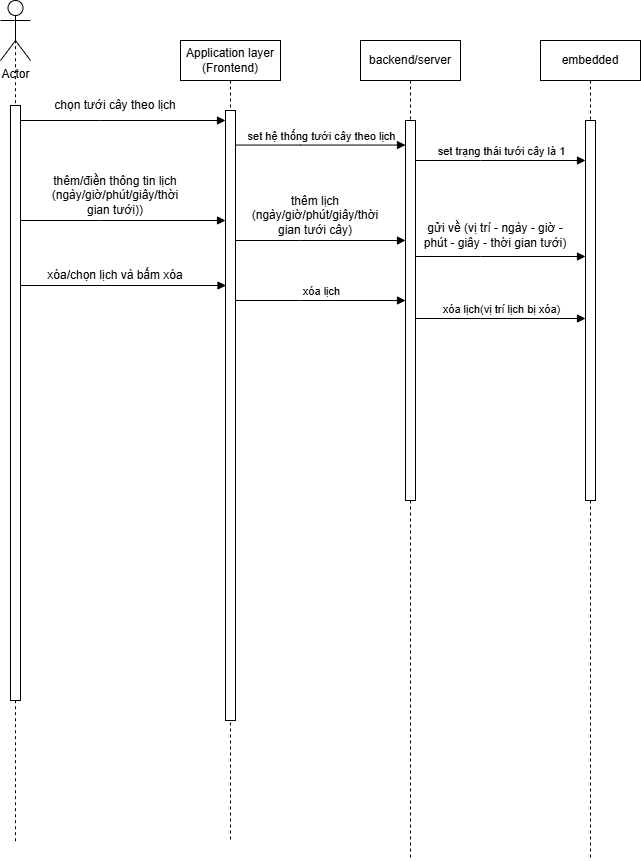

The diagram above was exported from draw.io. Its source (the exported page's mxGraphModel, read from the mxfile embedded in the PNG):
<mxGraphModel dx="667" dy="620" grid="1" gridSize="10" guides="1" tooltips="1" connect="1" arrows="1" fold="1" page="1" pageScale="1" pageWidth="850" pageHeight="1100" math="0" shadow="0">
  <root>
    <mxCell id="0" />
    <mxCell id="1" parent="0" />
    <mxCell id="ROBkWGfpKSrPX1pLCenb-1" value="Application layer&lt;div&gt;(Frontend)&lt;/div&gt;" style="shape=umlLifeline;perimeter=lifelinePerimeter;whiteSpace=wrap;html=1;container=0;dropTarget=0;collapsible=0;recursiveResize=0;outlineConnect=0;portConstraint=eastwest;newEdgeStyle={&quot;edgeStyle&quot;:&quot;elbowEdgeStyle&quot;,&quot;elbow&quot;:&quot;vertical&quot;,&quot;curved&quot;:0,&quot;rounded&quot;:0};" vertex="1" parent="1">
      <mxGeometry x="560" y="410" width="100" height="800" as="geometry" />
    </mxCell>
    <mxCell id="ROBkWGfpKSrPX1pLCenb-2" value="" style="html=1;points=[];perimeter=orthogonalPerimeter;outlineConnect=0;targetShapes=umlLifeline;portConstraint=eastwest;newEdgeStyle={&quot;edgeStyle&quot;:&quot;elbowEdgeStyle&quot;,&quot;elbow&quot;:&quot;vertical&quot;,&quot;curved&quot;:0,&quot;rounded&quot;:0};" vertex="1" parent="ROBkWGfpKSrPX1pLCenb-1">
      <mxGeometry x="45" y="70" width="10" height="610" as="geometry" />
    </mxCell>
    <mxCell id="ROBkWGfpKSrPX1pLCenb-4" value="backend/server" style="shape=umlLifeline;perimeter=lifelinePerimeter;whiteSpace=wrap;html=1;container=0;dropTarget=0;collapsible=0;recursiveResize=0;outlineConnect=0;portConstraint=eastwest;newEdgeStyle={&quot;edgeStyle&quot;:&quot;elbowEdgeStyle&quot;,&quot;elbow&quot;:&quot;vertical&quot;,&quot;curved&quot;:0,&quot;rounded&quot;:0};" vertex="1" parent="1">
      <mxGeometry x="740" y="410" width="100" height="820" as="geometry" />
    </mxCell>
    <mxCell id="ROBkWGfpKSrPX1pLCenb-5" value="" style="html=1;points=[];perimeter=orthogonalPerimeter;outlineConnect=0;targetShapes=umlLifeline;portConstraint=eastwest;newEdgeStyle={&quot;edgeStyle&quot;:&quot;elbowEdgeStyle&quot;,&quot;elbow&quot;:&quot;vertical&quot;,&quot;curved&quot;:0,&quot;rounded&quot;:0};" vertex="1" parent="ROBkWGfpKSrPX1pLCenb-4">
      <mxGeometry x="45" y="80" width="10" height="380" as="geometry" />
    </mxCell>
    <mxCell id="ROBkWGfpKSrPX1pLCenb-6" value="set hệ thống tưới cây theo lịch" style="html=1;verticalAlign=bottom;endArrow=block;edgeStyle=elbowEdgeStyle;elbow=vertical;curved=0;rounded=0;" edge="1" parent="1" source="ROBkWGfpKSrPX1pLCenb-2">
      <mxGeometry relative="1" as="geometry">
        <mxPoint x="620" y="514.55" as="sourcePoint" />
        <Array as="points">
          <mxPoint x="680" y="514.55" />
        </Array>
        <mxPoint x="785" y="514.55" as="targetPoint" />
      </mxGeometry>
    </mxCell>
    <mxCell id="ROBkWGfpKSrPX1pLCenb-7" value="Actor" style="shape=umlActor;verticalLabelPosition=bottom;verticalAlign=top;html=1;outlineConnect=0;" vertex="1" parent="1">
      <mxGeometry x="380" y="370" width="30" height="60" as="geometry" />
    </mxCell>
    <mxCell id="ROBkWGfpKSrPX1pLCenb-8" value="" style="endArrow=none;dashed=1;html=1;rounded=0;entryX=0.5;entryY=0.5;entryDx=0;entryDy=0;entryPerimeter=0;" edge="1" parent="1" target="ROBkWGfpKSrPX1pLCenb-7">
      <mxGeometry width="50" height="50" relative="1" as="geometry">
        <mxPoint x="395" y="1210.6956946331522" as="sourcePoint" />
        <mxPoint x="600" y="450" as="targetPoint" />
      </mxGeometry>
    </mxCell>
    <mxCell id="ROBkWGfpKSrPX1pLCenb-10" value="&lt;span style=&quot;color: rgba(0, 0, 0, 0); font-family: monospace; font-size: 0px; text-align: start;&quot;&gt;%3CmxGraphModel%3E%3Croot%3E%3CmxCell%20id%3D%220%22%2F%3E%3CmxCell%20id%3D%221%22%20parent%3D%220%22%2F%3E%3CmxCell%20id%3D%222%22%20value%3D%22dispatch%22%20style%3D%22html%3D1%3BverticalAlign%3Dbottom%3BendArrow%3Dblock%3BedgeStyle%3DelbowEdgeStyle%3Belbow%3Dvertical%3Bcurved%3D0%3Brounded%3D0%3B%22%20edge%3D%221%22%20parent%3D%221%22%3E%3CmxGeometry%20relative%3D%221%22%20as%3D%22geometry%22%3E%3CmxPoint%20x%3D%2285%22%20y%3D%22490%22%20as%3D%22sourcePoint%22%2F%3E%3CArray%20as%3D%22points%22%3E%3CmxPoint%20x%3D%22170%22%20y%3D%22490%22%2F%3E%3C%2FArray%3E%3CmxPoint%20x%3D%22255%22%20y%3D%22490%22%20as%3D%22targetPoint%22%2F%3E%3C%2FmxGeometry%3E%3C%2FmxCell%3E%3C%2Froot%3E%3C%2FmxGraphModel%3E&lt;/span&gt;&lt;span style=&quot;color: rgba(0, 0, 0, 0); font-family: monospace; font-size: 0px; text-align: start;&quot;&gt;%3CmxGraphModel%3E%3Croot%3E%3CmxCell%20id%3D%220%22%2F%3E%3CmxCell%20id%3D%221%22%20parent%3D%220%22%2F%3E%3CmxCell%20id%3D%222%22%20value%3D%22dispatch%22%20style%3D%22html%3D1%3BverticalAlign%3Dbottom%3BendArrow%3Dblock%3BedgeStyle%3DelbowEdgeStyle%3Belbow%3Dvertical%3Bcurved%3D0%3Brounded%3D0%3B%22%20edge%3D%221%22%20parent%3D%221%22%3E%3CmxGeometry%20relative%3D%221%22%20as%3D%22geometry%22%3E%3CmxPoint%20x%3D%2285%22%20y%3D%22490%22%20as%3D%22sourcePoint%22%2F%3E%3CArray%20as%3D%22points%22%3E%3CmxPoint%20x%3D%22170%22%20y%3D%22490%22%2F%3E%3C%2FArray%3E%3CmxPoint%20x%3D%22255%22%20y%3D%22490%22%20as%3D%22targetPoint%22%2F%3E%3C%2FmxGeometry%3E%3C%2FmxCell%3E%3C%2Froot%3E%3C%2FmxGraphModel%3E&lt;/span&gt;" style="html=1;points=[];perimeter=orthogonalPerimeter;outlineConnect=0;targetShapes=umlLifeline;portConstraint=eastwest;newEdgeStyle={&quot;edgeStyle&quot;:&quot;elbowEdgeStyle&quot;,&quot;elbow&quot;:&quot;vertical&quot;,&quot;curved&quot;:0,&quot;rounded&quot;:0};" vertex="1" parent="1">
      <mxGeometry x="390" y="475" width="10" height="595" as="geometry" />
    </mxCell>
    <mxCell id="ROBkWGfpKSrPX1pLCenb-11" value="" style="html=1;verticalAlign=bottom;endArrow=block;edgeStyle=elbowEdgeStyle;elbow=vertical;curved=0;rounded=0;" edge="1" parent="1">
      <mxGeometry relative="1" as="geometry">
        <mxPoint x="400" y="490" as="sourcePoint" />
        <Array as="points">
          <mxPoint x="480" y="490" />
        </Array>
        <mxPoint x="605" y="490" as="targetPoint" />
      </mxGeometry>
    </mxCell>
    <mxCell id="ROBkWGfpKSrPX1pLCenb-12" value="chọn tưới cây theo lịch" style="text;html=1;whiteSpace=wrap;strokeColor=none;fillColor=none;align=center;verticalAlign=middle;rounded=0;" vertex="1" parent="1">
      <mxGeometry x="420" y="460" width="150" height="30" as="geometry" />
    </mxCell>
    <mxCell id="ROBkWGfpKSrPX1pLCenb-19" value="" style="html=1;verticalAlign=bottom;endArrow=block;edgeStyle=elbowEdgeStyle;elbow=vertical;curved=0;rounded=0;" edge="1" parent="1">
      <mxGeometry relative="1" as="geometry">
        <mxPoint x="400.5" y="655" as="sourcePoint" />
        <Array as="points">
          <mxPoint x="480.5" y="655" />
        </Array>
        <mxPoint x="605.5" y="655" as="targetPoint" />
      </mxGeometry>
    </mxCell>
    <mxCell id="ROBkWGfpKSrPX1pLCenb-29" value="embedded" style="shape=umlLifeline;perimeter=lifelinePerimeter;whiteSpace=wrap;html=1;container=0;dropTarget=0;collapsible=0;recursiveResize=0;outlineConnect=0;portConstraint=eastwest;newEdgeStyle={&quot;edgeStyle&quot;:&quot;elbowEdgeStyle&quot;,&quot;elbow&quot;:&quot;vertical&quot;,&quot;curved&quot;:0,&quot;rounded&quot;:0};" vertex="1" parent="1">
      <mxGeometry x="920" y="410" width="100" height="820" as="geometry" />
    </mxCell>
    <mxCell id="ROBkWGfpKSrPX1pLCenb-30" value="" style="html=1;points=[];perimeter=orthogonalPerimeter;outlineConnect=0;targetShapes=umlLifeline;portConstraint=eastwest;newEdgeStyle={&quot;edgeStyle&quot;:&quot;elbowEdgeStyle&quot;,&quot;elbow&quot;:&quot;vertical&quot;,&quot;curved&quot;:0,&quot;rounded&quot;:0};" vertex="1" parent="ROBkWGfpKSrPX1pLCenb-29">
      <mxGeometry x="45" y="80" width="10" height="380" as="geometry" />
    </mxCell>
    <mxCell id="ROBkWGfpKSrPX1pLCenb-31" value="set trạng thái tưới cây là 1" style="html=1;verticalAlign=bottom;endArrow=block;edgeStyle=elbowEdgeStyle;elbow=vertical;curved=0;rounded=0;" edge="1" parent="1" source="ROBkWGfpKSrPX1pLCenb-5" target="ROBkWGfpKSrPX1pLCenb-30">
      <mxGeometry relative="1" as="geometry">
        <mxPoint x="800" y="530" as="sourcePoint" />
        <Array as="points">
          <mxPoint x="860" y="530" />
        </Array>
        <mxPoint x="965" y="530" as="targetPoint" />
      </mxGeometry>
    </mxCell>
    <mxCell id="ROBkWGfpKSrPX1pLCenb-32" value="" style="html=1;verticalAlign=bottom;endArrow=block;edgeStyle=elbowEdgeStyle;elbow=vertical;curved=0;rounded=0;" edge="1" parent="1">
      <mxGeometry relative="1" as="geometry">
        <mxPoint x="400" y="590" as="sourcePoint" />
        <Array as="points">
          <mxPoint x="480" y="590" />
        </Array>
        <mxPoint x="605" y="590" as="targetPoint" />
      </mxGeometry>
    </mxCell>
    <mxCell id="ROBkWGfpKSrPX1pLCenb-33" value="thêm/điền thông tin lịch&lt;div&gt;(ngày/giờ/phút/giây/thời gian tưới))&lt;/div&gt;" style="text;html=1;whiteSpace=wrap;strokeColor=none;fillColor=none;align=center;verticalAlign=middle;rounded=0;" vertex="1" parent="1">
      <mxGeometry x="420" y="550" width="150" height="30" as="geometry" />
    </mxCell>
    <mxCell id="ROBkWGfpKSrPX1pLCenb-34" value="" style="html=1;verticalAlign=bottom;endArrow=block;edgeStyle=elbowEdgeStyle;elbow=vertical;curved=0;rounded=0;" edge="1" parent="1" source="ROBkWGfpKSrPX1pLCenb-2" target="ROBkWGfpKSrPX1pLCenb-5">
      <mxGeometry relative="1" as="geometry">
        <mxPoint x="620" y="610" as="sourcePoint" />
        <Array as="points">
          <mxPoint x="680" y="610" />
        </Array>
        <mxPoint x="770" y="610" as="targetPoint" />
      </mxGeometry>
    </mxCell>
    <mxCell id="ROBkWGfpKSrPX1pLCenb-35" value="thêm lịch&lt;div&gt;(ngày/giờ/phút/giây/thời gian tưới cây)&lt;/div&gt;" style="text;html=1;whiteSpace=wrap;strokeColor=none;fillColor=none;align=center;verticalAlign=middle;rounded=0;" vertex="1" parent="1">
      <mxGeometry x="620" y="570" width="150" height="30" as="geometry" />
    </mxCell>
    <mxCell id="ROBkWGfpKSrPX1pLCenb-36" value="" style="html=1;verticalAlign=bottom;endArrow=block;edgeStyle=elbowEdgeStyle;elbow=vertical;curved=0;rounded=0;" edge="1" parent="1">
      <mxGeometry relative="1" as="geometry">
        <mxPoint x="795" y="626" as="sourcePoint" />
        <Array as="points">
          <mxPoint x="860" y="626" />
        </Array>
        <mxPoint x="965" y="626" as="targetPoint" />
      </mxGeometry>
    </mxCell>
    <mxCell id="ROBkWGfpKSrPX1pLCenb-37" value="xóa/chọn lịch và bấm xóa" style="text;html=1;whiteSpace=wrap;strokeColor=none;fillColor=none;align=center;verticalAlign=middle;rounded=0;" vertex="1" parent="1">
      <mxGeometry x="420" y="630" width="150" height="30" as="geometry" />
    </mxCell>
    <mxCell id="ROBkWGfpKSrPX1pLCenb-39" value="xóa lịch" style="html=1;verticalAlign=bottom;endArrow=block;edgeStyle=elbowEdgeStyle;elbow=vertical;curved=0;rounded=0;" edge="1" parent="1">
      <mxGeometry relative="1" as="geometry">
        <mxPoint x="615" y="670" as="sourcePoint" />
        <Array as="points">
          <mxPoint x="680" y="670" />
        </Array>
        <mxPoint x="785" y="670" as="targetPoint" />
      </mxGeometry>
    </mxCell>
    <mxCell id="ROBkWGfpKSrPX1pLCenb-40" value="xóa lịch(vị trí lịch bị xóa)" style="html=1;verticalAlign=bottom;endArrow=block;edgeStyle=elbowEdgeStyle;elbow=vertical;curved=0;rounded=0;" edge="1" parent="1">
      <mxGeometry relative="1" as="geometry">
        <mxPoint x="795" y="688" as="sourcePoint" />
        <Array as="points">
          <mxPoint x="860" y="688" />
        </Array>
        <mxPoint x="965" y="688" as="targetPoint" />
      </mxGeometry>
    </mxCell>
    <mxCell id="ROBkWGfpKSrPX1pLCenb-41" value="gửi về (vị trí - ngày - giờ - phút - giây - thời gian tưới)" style="text;html=1;whiteSpace=wrap;strokeColor=none;fillColor=none;align=center;verticalAlign=middle;rounded=0;" vertex="1" parent="1">
      <mxGeometry x="800" y="590" width="150" height="30" as="geometry" />
    </mxCell>
  </root>
</mxGraphModel>